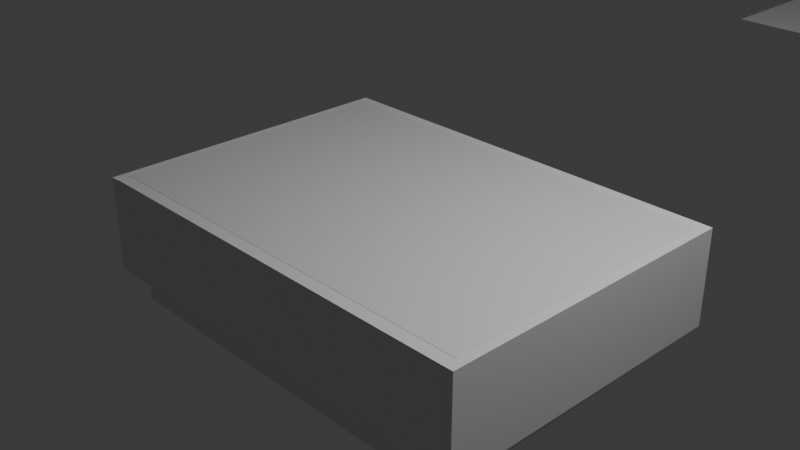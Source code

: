 # Source: Album_Box_Model_Open_Source_.blend  (saved by Blender 5.0.119; exported with 4.5.12 LTS)
import bpy
from mathutils import Matrix  # noqa: F401  (used for matrix-valued properties, if any)

bpy.ops.wm.read_factory_settings(use_empty=True)
scene = bpy.context.scene
scene.name = 'Scene'

# ---- collections
col_collection = bpy.data.collections.new('Collection'); scene.collection.children.link(col_collection)

# ---- materials (node trees are filled in below, after node groups)
mat_material = bpy.data.materials.new('Material')
mat_material.alpha_threshold = 0.0
mat_material.use_backface_culling_lightprobe_volume = False
mat_material.roughness = 0.5
mat_material.line_color = (0.0, 0.0, 0.0, 1.0)
mat_material_001 = bpy.data.materials.new('Material.001')
mat_material_001.alpha_threshold = 0.0
mat_material_001.use_backface_culling_lightprobe_volume = False
mat_material_001.roughness = 0.5
mat_material_001.line_color = (0.0, 0.0, 0.0, 1.0)

# ---- material node trees
mat_material.use_nodes = True; mat_material.node_tree.nodes.clear()
_N = mat_material.node_tree.nodes; _L = mat_material.node_tree.links
n0 = _N.new('ShaderNodeOutputMaterial'); n0.name = 'Material Output'; n0.location = (200, 100)
n1 = _N.new('ShaderNodeBsdfPrincipled'); n1.name = 'Principled BSDF'; n1.location = (-200, 100)
_L.new(n1.outputs[0], n0.inputs[0])
n0.is_active_output = True
mat_material_001.use_nodes = True; mat_material_001.node_tree.nodes.clear()
_N = mat_material_001.node_tree.nodes; _L = mat_material_001.node_tree.links
n0 = _N.new('ShaderNodeOutputMaterial'); n0.name = 'Material Output'; n0.location = (200, 100)
n1 = _N.new('ShaderNodeBsdfPrincipled'); n1.name = 'Principled BSDF'; n1.location = (-200, 100)
_L.new(n1.outputs[0], n0.inputs[0])
n0.is_active_output = True

# ---- world
world_world = bpy.data.worlds.new('World'); scene.world = world_world
world_world.use_nodes = True; world_world.node_tree.nodes.clear()
_N = world_world.node_tree.nodes; _L = world_world.node_tree.links
n0 = _N.new('ShaderNodeOutputWorld'); n0.name = 'World Output'; n0.location = (200, 100)
n1 = _N.new('ShaderNodeBackground'); n1.name = 'Background'; n1.location = (-200, 100)
n1.inputs[0].default_value = (0.05088, 0.05088, 0.05088, 1.0)
_L.new(n1.outputs[0], n0.inputs[0])
n0.is_active_output = True
world_world.color = (0.05088, 0.05088, 0.05088)
world_world.sun_shadow_jitter_overblur = 0.0

# ---- cameras
cam_camera = bpy.data.cameras.new('Camera')
cam_camera.clip_end = 100.0
cam_camera.ortho_scale = 7.314

# ---- lights
light_light = bpy.data.lights.new('Light', 'POINT')
light_light.energy = 1000.0
light_light.shadow_soft_size = 0.1

# ---- meshes
me_cube_005 = bpy.data.meshes.new('Cube.005')
me_cube_005.from_pydata([(-1.778, -0.549, -0.06213), (-1.778, -0.549, 0.06213), (-1.778, 0.549, -0.06213), (-1.778, 0.549, 0.06213), (1.778, -0.549, -0.06213), (1.778, -0.549, 0.06213), (1.778, 0.549, -0.06213), (1.778, 0.549, 0.06213), (1.655, 0.5531, -0.03885), (1.655, 0.1446, -0.03885), (-1.635, 0.5531, -0.03885), (-1.635, 0.1446, -0.03885), (1.655, 0.5531, -4.831), (1.655, 0.1446, -4.831), (-1.635, 0.5531, -4.831), (-1.635, 0.1446, -4.831), (-1.619, -0.5531, -0.05008), (-1.78, -0.5531, -0.05008), (-1.619, -0.5531, -4.819), (-1.78, -0.5531, -4.819), (-1.619, 0.5499, -0.05008), (-1.78, 0.5499, -0.05008), (-1.619, 0.5499, -4.819), (-1.78, 0.5499, -4.819), (1.667, -0.5521, -4.819), (1.667, -0.5521, -4.941), (1.667, 0.539, -4.819), (1.667, 0.539, -4.941), (-1.777, -0.5521, -4.819), (-1.777, -0.5521, -4.941), (-1.777, 0.539, -4.819), (-1.777, 0.539, -4.941), (1.648, 0.5435, -0.04083), (1.789, 0.5435, -0.04083), (1.648, 0.5435, -4.933), (1.789, 0.5435, -4.933), (1.648, -0.5646, -0.04083), (1.789, -0.5646, -0.04083), (1.648, -0.5646, -4.933), (1.789, -0.5646, -4.933)], [], [(0, 1, 3, 2), (2, 3, 7, 6), (6, 7, 5, 4), (4, 5, 1, 0), (2, 6, 4, 0), (7, 3, 1, 5), (8, 12, 14, 10), (11, 10, 14, 15), (15, 14, 12, 13), (13, 9, 11, 15), (9, 8, 10, 11), (13, 12, 8, 9), (16, 17, 19, 18), (18, 19, 23, 22), (22, 23, 21, 20), (20, 21, 17, 16), (18, 22, 20, 16), (23, 19, 17, 21), (24, 25, 27, 26), (26, 27, 31, 30), (30, 31, 29, 28), (28, 29, 25, 24), (26, 30, 28, 24), (31, 27, 25, 29), (32, 33, 35, 34), (34, 35, 39, 38), (38, 39, 37, 36), (36, 37, 33, 32), (34, 38, 36, 32), (39, 35, 33, 37)])
me_cube_005.polygons.foreach_set('material_index', [0, 0, 0, 0, 0, 0, 1, 1, 1, 1, 1, 1, 0, 0, 0, 0, 0, 0, 0, 0, 0, 0, 0, 0, 0, 0, 0, 0, 0, 0])
_uv = me_cube_005.uv_layers.new(name='UVMap')
_uv.uv.foreach_set('vector', [0.375, 0.0, 0.625, 0.0, 0.625, 0.25, 0.375, 0.25, 0.375, 0.25, 0.625, 0.25, 0.625, 0.5, 0.375, 0.5, 0.375, 0.5, 0.625, 0.5, 0.625, 0.75, 0.375, 0.75, 0.375, 0.75, 0.625, 0.75, 0.625, 1.0, 0.375, 1.0, 0.125, 0.5, 0.375, 0.5, 0.375, 0.75, 0.125, 0.75, 0.625, 0.5, 0.875, 0.5, 0.875, 0.75, 0.625, 0.75, 0.625, 0.5, 0.875, 0.5, 0.875, 0.75, 0.625, 0.75, 0.375, 0.75, 0.625, 0.75, 0.625, 1.0, 0.375, 1.0, 0.375, 0.0, 0.625, 0.0, 0.625, 0.25, 0.375, 0.25, 0.125, 0.5, 0.375, 0.5, 0.375, 0.75, 0.125, 0.75, 0.375, 0.5, 0.625, 0.5, 0.625, 0.75, 0.375, 0.75, 0.375, 0.25, 0.625, 0.25, 0.625, 0.5, 0.375, 0.5, 0.375, 0.0, 0.625, 0.0, 0.625, 0.25, 0.375, 0.25, 0.375, 0.25, 0.625, 0.25, 0.625, 0.5, 0.375, 0.5, 0.375, 0.5, 0.625, 0.5, 0.625, 0.75, 0.375, 0.75, 0.375, 0.75, 0.625, 0.75, 0.625, 1.0, 0.375, 1.0, 0.125, 0.5, 0.375, 0.5, 0.375, 0.75, 0.125, 0.75, 0.625, 0.5, 0.875, 0.5, 0.875, 0.75, 0.625, 0.75, 0.375, 0.0, 0.625, 0.0, 0.625, 0.25, 0.375, 0.25, 0.375, 0.25, 0.625, 0.25, 0.625, 0.5, 0.375, 0.5, 0.375, 0.5, 0.625, 0.5, 0.625, 0.75, 0.375, 0.75, 0.375, 0.75, 0.625, 0.75, 0.625, 1.0, 0.375, 1.0, 0.125, 0.5, 0.375, 0.5, 0.375, 0.75, 0.125, 0.75, 0.625, 0.5, 0.875, 0.5, 0.875, 0.75, 0.625, 0.75, 0.375, 0.0, 0.625, 0.0, 0.625, 0.25, 0.375, 0.25, 0.375, 0.25, 0.625, 0.25, 0.625, 0.5, 0.375, 0.5, 0.375, 0.5, 0.625, 0.5, 0.625, 0.75, 0.375, 0.75, 0.375, 0.75, 0.625, 0.75, 0.625, 1.0, 0.375, 1.0, 0.125, 0.5, 0.375, 0.5, 0.375, 0.75, 0.125, 0.75, 0.625, 0.5, 0.875, 0.5, 0.875, 0.75, 0.625, 0.75])
me_cube_005.materials.append(None)
me_cube_005.materials.append(mat_material)
me_cube_005.update()
me_cube_006 = bpy.data.meshes.new('Cube.006')
me_cube_006.from_pydata([(-1.778, -0.549, -0.06213), (-1.778, -0.549, 0.06213), (-1.778, 0.549, -0.06213), (-1.778, 0.549, 0.06213), (1.778, -0.549, -0.06213), (1.778, -0.549, 0.06213), (1.778, 0.549, -0.06213), (1.778, 0.549, 0.06213), (1.655, 0.5531, -0.03885), (1.655, 0.1446, -0.03885), (-1.635, 0.5531, -0.03885), (-1.635, 0.1446, -0.03885), (1.655, 0.5531, -4.831), (1.655, 0.1446, -4.831), (-1.635, 0.5531, -4.831), (-1.635, 0.1446, -4.831), (-1.619, -0.5531, -0.05008), (-1.78, -0.5531, -0.05008), (-1.619, -0.5531, -4.819), (-1.78, -0.5531, -4.819), (-1.619, 0.5499, -0.05008), (-1.78, 0.5499, -0.05008), (-1.619, 0.5499, -4.819), (-1.78, 0.5499, -4.819), (1.667, -0.5521, -4.819), (1.667, -0.5521, -4.941), (1.667, 0.539, -4.819), (1.667, 0.539, -4.941), (-1.777, -0.5521, -4.819), (-1.777, -0.5521, -4.941), (-1.777, 0.539, -4.819), (-1.777, 0.539, -4.941), (1.648, 0.5435, -0.04083), (1.789, 0.5435, -0.04083), (1.648, 0.5435, -4.933), (1.789, 0.5435, -4.933), (1.648, -0.5646, -0.04083), (1.789, -0.5646, -0.04083), (1.648, -0.5646, -4.933), (1.789, -0.5646, -4.933)], [], [(0, 1, 3, 2), (2, 3, 7, 6), (6, 7, 5, 4), (4, 5, 1, 0), (2, 6, 4, 0), (7, 3, 1, 5), (8, 12, 14, 10), (11, 10, 14, 15), (15, 14, 12, 13), (13, 9, 11, 15), (9, 8, 10, 11), (13, 12, 8, 9), (16, 17, 19, 18), (18, 19, 23, 22), (22, 23, 21, 20), (20, 21, 17, 16), (18, 22, 20, 16), (23, 19, 17, 21), (24, 25, 27, 26), (26, 27, 31, 30), (30, 31, 29, 28), (28, 29, 25, 24), (26, 30, 28, 24), (31, 27, 25, 29), (32, 33, 35, 34), (34, 35, 39, 38), (38, 39, 37, 36), (36, 37, 33, 32), (34, 38, 36, 32), (39, 35, 33, 37)])
me_cube_006.polygons.foreach_set('material_index', [0, 0, 0, 0, 0, 0, 1, 1, 1, 1, 1, 1, 0, 0, 0, 0, 0, 0, 0, 0, 0, 0, 0, 0, 0, 0, 0, 0, 0, 0])
_uv = me_cube_006.uv_layers.new(name='UVMap')
_uv.uv.foreach_set('vector', [0.375, 0.0, 0.625, 0.0, 0.625, 0.25, 0.375, 0.25, 0.375, 0.25, 0.625, 0.25, 0.625, 0.5, 0.375, 0.5, 0.375, 0.5, 0.625, 0.5, 0.625, 0.75, 0.375, 0.75, 0.375, 0.75, 0.625, 0.75, 0.625, 1.0, 0.375, 1.0, 0.125, 0.5, 0.375, 0.5, 0.375, 0.75, 0.125, 0.75, 0.625, 0.5, 0.875, 0.5, 0.875, 0.75, 0.625, 0.75, 0.625, 0.5, 0.875, 0.5, 0.875, 0.75, 0.625, 0.75, 0.375, 0.75, 0.625, 0.75, 0.625, 1.0, 0.375, 1.0, 0.375, 0.0, 0.625, 0.0, 0.625, 0.25, 0.375, 0.25, 0.125, 0.5, 0.375, 0.5, 0.375, 0.75, 0.125, 0.75, 0.375, 0.5, 0.625, 0.5, 0.625, 0.75, 0.375, 0.75, 0.375, 0.25, 0.625, 0.25, 0.625, 0.5, 0.375, 0.5, 0.375, 0.0, 0.625, 0.0, 0.625, 0.25, 0.375, 0.25, 0.375, 0.25, 0.625, 0.25, 0.625, 0.5, 0.375, 0.5, 0.375, 0.5, 0.625, 0.5, 0.625, 0.75, 0.375, 0.75, 0.375, 0.75, 0.625, 0.75, 0.625, 1.0, 0.375, 1.0, 0.125, 0.5, 0.375, 0.5, 0.375, 0.75, 0.125, 0.75, 0.625, 0.5, 0.875, 0.5, 0.875, 0.75, 0.625, 0.75, 0.375, 0.0, 0.625, 0.0, 0.625, 0.25, 0.375, 0.25, 0.375, 0.25, 0.625, 0.25, 0.625, 0.5, 0.375, 0.5, 0.375, 0.5, 0.625, 0.5, 0.625, 0.75, 0.375, 0.75, 0.375, 0.75, 0.625, 0.75, 0.625, 1.0, 0.375, 1.0, 0.125, 0.5, 0.375, 0.5, 0.375, 0.75, 0.125, 0.75, 0.625, 0.5, 0.875, 0.5, 0.875, 0.75, 0.625, 0.75, 0.375, 0.0, 0.625, 0.0, 0.625, 0.25, 0.375, 0.25, 0.375, 0.25, 0.625, 0.25, 0.625, 0.5, 0.375, 0.5, 0.375, 0.5, 0.625, 0.5, 0.625, 0.75, 0.375, 0.75, 0.375, 0.75, 0.625, 0.75, 0.625, 1.0, 0.375, 1.0, 0.125, 0.5, 0.375, 0.5, 0.375, 0.75, 0.125, 0.75, 0.625, 0.5, 0.875, 0.5, 0.875, 0.75, 0.625, 0.75])
me_cube_006.materials.append(None)
me_cube_006.materials.append(mat_material_001)
me_cube_006.update()
me_cube_007 = bpy.data.meshes.new('Cube.007')
me_cube_007.from_pydata([(-0.04788, 2.067, 4.768e-07), (-0.05675, 2.067, -4.768e-07)], [(0, 1)], [])
_uv = me_cube_007.uv_layers.new(name='UVMap')
_uv.uv.foreach_set('vector', [])
me_cube_007.update()
me_plane = bpy.data.meshes.new('Plane')
me_plane.from_pydata([(-1.0, -1.0, 0.0), (0.9714, -1.071, 0.04714), (-1.0, 1.0, 0.0), (1.026, 0.927, 0.05835), (-0.04563, -0.9997, -0.009693), (-0.01305, 0.9997, 0.009693)], [], [(0, 4, 5, 2), (5, 4, 1, 3)])
_uv = me_plane.uv_layers.new(name='UVMap')
_uv.uv.foreach_set('vector', [0.0, 0.0, 0.4901, 0.0, 0.4806, 1.0, 0.0, 1.0, 0.4806, 1.0, 0.4901, 0.0, 1.0, 0.0, 1.0, 1.0])
me_plane.update()

# ---- objects
ob_light = bpy.data.objects.new('Light', light_light)
ob_camera = bpy.data.objects.new('Camera', cam_camera)
ob_cube_004 = bpy.data.objects.new('Cube.004', me_cube_005)
ob_cube_001 = bpy.data.objects.new('Cube.001', me_cube_006)
ob_cube = bpy.data.objects.new('Cube', me_cube_007)
ob_plane = bpy.data.objects.new('Plane', me_plane)

# ---- transforms, parenting, visibility, modifiers, constraints
ob_light.location = (4.076, 1.005, 5.904)
ob_light.rotation_euler = (0.6503, 0.05522, 1.866)
ob_light.lock_rotations_4d = False
ob_light.empty_display_type = 'ARROWS'
ob_light.color = (0.0, 0.0, 0.0, 0.0)
ob_light.lineart.crease_threshold = 0.0
ob_camera.location = (7.359, -6.926, 4.958)
ob_camera.rotation_euler = (1.109, 0.0, 0.8149)
ob_camera.lock_rotations_4d = False
ob_camera.empty_display_type = 'ARROWS'
ob_camera.color = (0.0, 0.0, 0.0, 0.0)
ob_camera.display_type = 'WIRE'
ob_camera.lineart.crease_threshold = 0.0
ob_cube_004.location = (2.435, -0.01022, -0.3489)
ob_cube_004.rotation_euler = (1.571, 3.3e-15, 1.571)
ob_cube_001.location = (2.165, 0.0002745, -0.7577)
ob_cube_001.rotation_euler = (1.571, 3.133, 1.571)
ob_cube_001.scale = (0.9022, 0.9022, 0.9022)
ob_cube.location = (-0.1839, 9.159, 4.768e-07)
ob_cube.scale = (0.4541, 0.6312, 0.6887)
ob_plane.location = (0.06671, 9.894, -1.098e-15)
ob_plane.scale = (1.591, 0.9698, 1.0)

# ---- collection membership
col_collection.objects.link(ob_light)
col_collection.objects.link(ob_camera)
col_collection.objects.link(ob_cube_004)
col_collection.objects.link(ob_cube_001)
col_collection.objects.link(ob_cube)
col_collection.objects.link(ob_plane)

# ---- scene / render settings (as saved in the file)
scene.camera = ob_camera
scene.frame_start = 1; scene.frame_end = 250; scene.frame_set(18)
scene.render.engine = 'BLENDER_EEVEE_NEXT'
scene.render.bake_bias = 0.0
scene.render.bake_samples = 0
scene.cycles.sampling_pattern = 'TABULATED_SOBOL'
scene.eevee.use_volume_custom_range = False
bpy.context.view_layer.update()
